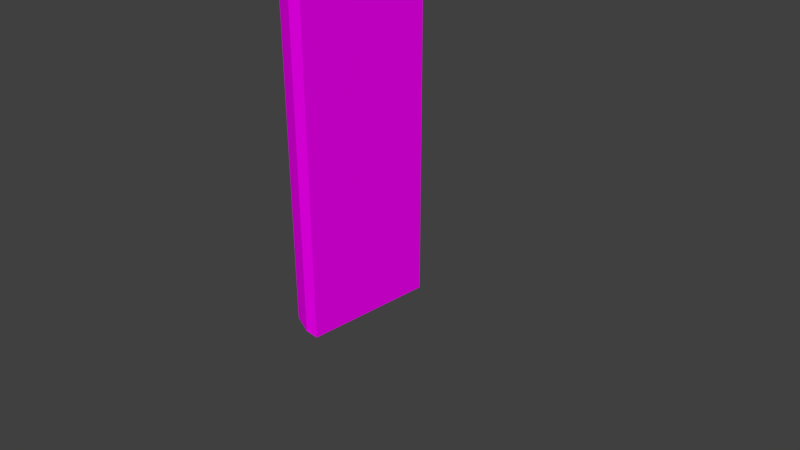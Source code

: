 # Source: PowerconduitStraightmodel.blend  (saved by Blender 2.78.0; exported with 4.5.12 LTS)
import bpy
from mathutils import Matrix  # noqa: F401  (used for matrix-valued properties, if any)

bpy.ops.wm.read_factory_settings(use_empty=True)
scene = bpy.context.scene
scene.name = 'Scene'

# ---- collections
col_collection_1 = bpy.data.collections.new('Collection 1'); scene.collection.children.link(col_collection_1)

# ---- images (referenced by path relative to the original .blend; pixels are not part of the script)
import os
ASSET_DIR = os.environ.get("B2B_ASSET_DIR", "")  # directory of the original .blend (textures are referenced by path, not embedded)
HERE = os.path.dirname(os.path.abspath(__file__))  # packed textures are extracted next to this script under _unpacked/

def load_image(name, relpath, width, height, colorspace="sRGB"):
    """Load a texture the original file referenced (path relative to the .blend, or extracted next to this script)."""
    p = next((c for c in (os.path.join(HERE, relpath), os.path.join(ASSET_DIR, relpath)) if relpath and os.path.exists(c)), "")
    if p:
        img = bpy.data.images.load(p, check_existing=True)
        img.name = name
    else:  # same state as the original file: an image datablock whose file is absent (Cycles renders it pink)
        img = bpy.data.images.new(name, width, height)
        img.source = "FILE"
        img.filepath = "//" + (relpath or name)
    img.colorspace_settings.name = colorspace
    return img
img_pk02_wall08a_c_png = load_image('pk02_wall08a_C.png', 'pk02_wall08a_C.png', 1024, 1024, 'sRGB')
img_pk02_trim02_c_png = load_image('pk02_trim02_C.png', 'pk02_trim02_C.png', 1024, 1024, 'sRGB')

# ---- materials (node trees are filled in below, after node groups)
mat_conduitcolor = bpy.data.materials.new('ConduitColor')
mat_conduitcolor.alpha_threshold = 0.0
mat_conduitcolor.roughness = 0.5
mat_conduitbrace = bpy.data.materials.new('Conduitbrace')
mat_conduitbrace.alpha_threshold = 0.0
mat_conduitbrace.roughness = 0.5

# ---- material node trees
mat_conduitcolor.use_nodes = True; mat_conduitcolor.node_tree.nodes.clear()
_N = mat_conduitcolor.node_tree.nodes; _L = mat_conduitcolor.node_tree.links
n0 = _N.new('ShaderNodeOutputMaterial'); n0.name = 'Material Output'; n0.location = (300, 300)
n1 = _N.new('ShaderNodeBsdfDiffuse'); n1.name = 'Diffuse BSDF'; n1.location = (10, 300)
n2 = _N.new('ShaderNodeTexImage'); n2.name = 'Image Texture'; n2.location = (-180, 300)
n2.width = 140
n2.image = img_pk02_wall08a_c_png
_L.new(n1.outputs[0], n0.inputs[0])
_L.new(n2.outputs[0], n1.inputs[0])
n0.is_active_output = True
mat_conduitbrace.use_nodes = True; mat_conduitbrace.node_tree.nodes.clear()
_N = mat_conduitbrace.node_tree.nodes; _L = mat_conduitbrace.node_tree.links
n0 = _N.new('ShaderNodeOutputMaterial'); n0.name = 'Material Output'; n0.location = (300, 300)
n1 = _N.new('ShaderNodeBsdfDiffuse'); n1.name = 'Diffuse BSDF'; n1.location = (10, 300)
n2 = _N.new('ShaderNodeTexImage'); n2.name = 'Image Texture'; n2.location = (-180, 300)
n2.width = 140
n2.image = img_pk02_trim02_c_png
_L.new(n1.outputs[0], n0.inputs[0])
_L.new(n2.outputs[0], n1.inputs[0])
n0.is_active_output = True

# ---- world
world_world = bpy.data.worlds.new('World'); scene.world = world_world
world_world.color = (0.05088, 0.05088, 0.05088)
world_world.use_sun_shadow = False
world_world.sun_shadow_jitter_overblur = 0.0
world_world.cycles.sampling_method = 'MANUAL'

# ---- cameras
cam_camera = bpy.data.cameras.new('Camera')
cam_camera.clip_end = 100.0
cam_camera.lens = 35.0
cam_camera.sensor_width = 32.0
cam_camera.sensor_height = 18.0
cam_camera.ortho_scale = 7.314
cam_camera.dof.focus_distance = 0.0

# ---- meshes
me_circle = bpy.data.meshes.new('Circle')
me_circle.from_pydata([(-0.1921, 0.906, -4.486), (-0.5176, 0.784, -4.486), (-0.7559, 0.4506, -4.486), (-0.8431, -0.004747, -4.486), (-0.7559, -0.4601, -4.486), (-0.5176, -0.7935, -4.486), (-0.1921, -0.9155, -4.486), (-0.7559, -0.4601, -4.486), (-0.8431, -0.004747, -4.486), (-0.7559, 0.4506, -4.486), (-0.5176, 0.784, -4.486), (-0.1921, 0.906, -4.486), (-0.5176, -0.7935, -4.486), (-0.1921, -0.9155, -4.486), (-0.7528, -0.4372, 7.965), (-0.84, 0.01814, 7.965), (-0.7528, 0.4735, 7.965), (-0.5145, 0.8069, 7.965), (-0.189, 0.9289, 7.965), (-0.5145, -0.7706, 7.965), (-0.189, -0.8926, 7.965), (-0.1921, -0.9155, 1.364), (-0.5176, -0.7935, 1.364), (-0.5176, 0.784, 1.364), (-0.1921, 0.906, 1.364), (-0.8431, -0.004747, 1.364), (-0.7559, 0.4506, 1.364), (-0.7559, -0.4601, 1.364), (-0.1921, -0.9155, 1.879), (-0.5176, 0.784, 1.879), (-0.8431, -0.004747, 1.879), (-0.5176, -0.7935, 1.879), (-0.1921, 0.906, 1.879), (-0.7559, 0.4506, 1.879), (-0.7559, -0.4601, 1.879), (-0.5176, -0.7935, 1.879), (-0.5176, -0.7935, 1.364), (-0.1921, 0.906, 1.879), (-0.1921, 0.906, 1.364), (-0.7559, 0.4506, 1.879), (-0.7559, 0.4506, 1.364), (-0.7559, -0.4601, 1.879), (-0.7559, -0.4601, 1.364), (-0.8431, -0.004747, 1.364), (-0.5176, 0.784, 1.364), (-0.1921, -0.9155, 1.364), (-0.1921, -0.9155, 1.879), (-0.5176, 0.784, 1.879), (-0.8431, -0.004747, 1.879), (-0.5176, -0.7935, 1.879), (-0.5176, -0.7935, 1.364), (-0.1921, 0.906, 1.879), (-0.1921, 0.906, 1.364), (-0.7559, 0.4506, 1.879), (-0.7559, 0.4506, 1.364), (-0.7559, -0.4601, 1.879), (-0.7559, -0.4601, 1.364), (-0.8431, -0.004747, 1.364), (-0.5176, 0.784, 1.364), (-0.1921, -0.9155, 1.364), (-0.1921, -0.9155, 1.879), (-0.5176, 0.784, 1.879), (-0.8431, -0.004747, 1.879), (-0.646, -0.7935, 1.879), (-0.646, -0.7935, 1.364), (-0.3205, 0.906, 1.879), (-0.3205, 0.906, 1.364), (-0.8843, 0.4506, 1.879), (-0.8843, 0.4506, 1.364), (-0.8843, -0.4601, 1.879), (-0.8843, -0.4601, 1.364), (-0.9715, -0.004747, 1.364), (-0.646, 0.784, 1.364), (-0.2863, -0.9155, 1.364), (-0.2863, -0.9155, 1.879), (-0.646, 0.784, 1.879), (-0.9715, -0.004747, 1.879), (-0.646, -0.7935, 1.879), (-0.646, -0.7935, 1.364), (-0.3205, -0.9155, 1.364), (-0.3205, -0.9155, 1.879), (-0.1921, 0.906, -4.486), (-0.1921, -0.9155, -4.486), (-0.189, 0.9289, 7.965), (-0.189, -0.8926, 7.965), (-0.1921, -0.9155, 1.879), (-0.1921, 0.906, 1.364), (-0.1921, -0.9155, 1.364), (-0.1921, 0.906, 1.879), (0.01501, 0.906, -4.486), (0.01501, -0.9155, -4.486), (0.0181, 0.9289, 7.965), (0.0181, -0.8926, 7.965), (0.01501, -0.9155, 1.879), (0.01501, 0.906, 1.363), (0.01501, -0.9155, 1.363), (0.01501, 0.906, 1.879)], [], [(1, 0, 6, 5, 4, 3, 2), (31, 28, 20, 19), (1, 2, 9, 10), (4, 5, 12, 7), (2, 3, 8, 9), (6, 0, 11, 13), (0, 1, 10, 11), (5, 6, 13, 12), (3, 4, 7, 8), (17, 16, 15, 14, 19, 20, 18), (32, 29, 17, 18), (33, 30, 15, 16), (34, 31, 19, 14), (13, 11, 81, 82), (29, 33, 16, 17), (30, 34, 14, 15), (8, 7, 27, 25), (10, 9, 26, 23), (21, 13, 82, 87), (7, 12, 22, 27), (9, 8, 25, 26), (11, 10, 23, 24), (12, 13, 21, 22), (28, 31, 35, 46), (24, 23, 44, 38), (20, 28, 85, 84), (29, 32, 37, 47), (26, 25, 43, 40), (32, 24, 38, 37), (30, 33, 39, 48), (35, 41, 55, 49), (40, 43, 57, 54), (39, 47, 61, 53), (42, 36, 50, 56), (41, 48, 62, 55), (44, 40, 54, 58), (22, 21, 45, 36), (34, 30, 48, 41), (21, 28, 46, 45), (25, 27, 42, 43), (33, 29, 47, 39), (23, 26, 40, 44), (31, 34, 41, 35), (27, 22, 36, 42), (51, 52, 66, 65), (52, 58, 72, 66), (49, 55, 69, 63), (54, 57, 71, 68), (53, 61, 75, 67), (56, 50, 64, 70), (38, 44, 58, 52), (37, 38, 52, 51), (48, 39, 53, 62), (36, 45, 59, 50), (47, 37, 51, 61), (45, 46, 60, 59), (46, 35, 49, 60), (43, 42, 56, 57), (71, 70, 69, 76), (72, 68, 67, 75), (70, 64, 63, 69), (68, 71, 76, 67), (66, 72, 75, 65), (62, 53, 67, 76), (50, 59, 73, 64), (61, 51, 65, 75), (60, 49, 63, 74), (57, 56, 70, 71), (58, 54, 68, 72), (55, 62, 76, 69), (78, 79, 80, 77), (63, 64, 78, 77), (64, 73, 79, 78), (74, 63, 77, 80), (59, 60, 74, 80, 79, 73), (82, 81, 89, 90), (84, 85, 93, 92), (87, 82, 90, 95), (32, 18, 83, 88), (11, 24, 86, 81), (28, 21, 87, 85), (24, 32, 88, 86), (18, 20, 84, 83), (93, 96, 91, 92), (90, 89, 94, 95), (95, 94, 96, 93), (85, 87, 95, 93), (86, 88, 96, 94), (81, 86, 94, 89), (83, 84, 92, 91), (88, 83, 91, 96)])
me_circle.polygons.foreach_set('material_index', [0, 0, 0, 0, 0, 0, 0, 0, 0, 0, 0, 0, 0, 0, 0, 0, 0, 0, 0, 0, 0, 0, 0, 0, 0, 0, 0, 0, 0, 0, 0, 0, 0, 0, 0, 0, 0, 0, 0, 0, 0, 0, 0, 0, 1, 1, 1, 1, 1, 1, 0, 0, 0, 0, 0, 0, 0, 0, 1, 1, 1, 1, 1, 1, 1, 1, 1, 1, 1, 1, 1, 0, 0, 0, 1, 0, 0, 0, 0, 0, 0, 0, 0, 0, 0, 0, 1, 1, 0, 0, 0])
_uv = me_circle.uv_layers.new(name='UVMap')
_uv.uv.foreach_set('vector', [0.4461, 0.2162, 0.4728, 0.2092, 0.4728, 0.3137, 0.4461, 0.3067, 0.4266, 0.2876, 0.4194, 0.2614, 0.4266, 0.2353, 0.2959, 4.83e-05, 0.3393, 0.0, 0.3393, 0.9992, 0.2959, 0.9993, 0.0, 0.0, 0.0, 0.0, 0.0, 0.0, 0.0, 0.0, 0.0, 0.0, 0.0, 0.0, 0.0, 0.0, 0.0, 0.0, 0.0, 0.0, 0.0, 0.0, 0.0, 0.0, 0.0, 0.0, 0.0, 0.0, 0.0, 0.0, 0.0, 0.0, 0.0, 0.0, 0.0, 0.0, 0.0, 0.0, 0.0, 0.0, 0.0, 0.0, 0.0, 0.0, 0.0, 0.0, 0.0, 0.0, 0.0, 0.0, 0.0, 0.0, 0.0, 0.0, 0.0, 0.0, 0.0, 0.0, 0.4461, 0.4113, 0.4266, 0.3922, 0.4194, 0.366, 0.4266, 0.3399, 0.4461, 0.3207, 0.4728, 0.3137, 0.4728, 0.4183, 3.171e-05, 0.0006479, 0.02857, 0.0005455, 0.02857, 0.9999, 3.166e-05, 1.0, 0.06221, 0.0003199, 0.1003, 3.166e-05, 0.1003, 0.9994, 0.06221, 0.9996, 0.2082, 0.0002343, 0.2959, 4.83e-05, 0.2959, 0.9993, 0.2082, 0.9994, 0.0, 0.0, 0.0, 0.0, 0.0, 0.0, 0.0, 0.0, 0.02857, 0.0005455, 0.06221, 0.0003199, 0.06221, 0.9996, 0.02857, 0.9999, 0.09994, 0.0005081, 0.2082, 0.0002343, 0.2082, 0.9994, 0.09994, 0.9997, 0.1044, 4.577e-05, 0.144, 4.577e-05, 0.144, 1.0, 0.1044, 1.0, 0.02976, 4.577e-05, 0.06478, 4.585e-05, 0.06478, 1.0, 0.02976, 1.0, 0.2088, 1.0, 0.2088, 4.577e-05, 0.2088, 4.577e-05, 0.2088, 1.0, 0.144, 4.577e-05, 0.1791, 4.568e-05, 0.1791, 1.0, 0.144, 1.0, 0.06478, 4.585e-05, 0.1044, 4.577e-05, 0.1044, 1.0, 0.06478, 1.0, 4.568e-05, 4.585e-05, 0.02976, 4.577e-05, 0.02976, 1.0, 4.604e-05, 1.0, 0.1791, 4.568e-05, 0.2088, 4.577e-05, 0.2088, 1.0, 0.1791, 1.0, 0.0, 0.0, 0.0, 0.0, 0.0, 0.0, 0.0, 0.0, 0.0, 0.0, 0.0, 0.0, 0.0, 0.0, 0.0, 0.0, 0.2004, 0.9988, 0.2004, 4.476e-05, 0.2004, 4.476e-05, 0.2004, 0.9988, 0.0, 0.0, 0.0, 0.0, 0.0, 0.0, 0.0, 0.0, 0.0, 0.0, 0.0, 0.0, 0.0, 0.0, 0.0, 0.0, 0.0, 0.0, 0.0, 0.0, 0.0, 0.0, 0.0, 0.0, 0.0, 0.0, 0.0, 0.0, 0.0, 0.0, 0.0, 0.0, 0.0, 0.0, 0.0, 0.0, 0.0, 0.0, 0.0, 0.0, 0.0, 0.0, 0.0, 0.0, 0.0, 0.0, 0.0, 0.0, 0.0, 0.0, 0.0, 0.0, 0.0, 0.0, 0.0, 0.0, 0.0, 0.0, 0.0, 0.0, 0.0, 0.0, 0.0, 0.0, 0.0, 0.0, 0.0, 0.0, 0.0, 0.0, 0.0, 0.0, 0.0, 0.0, 0.0, 0.0, 0.0, 0.0, 0.0, 0.0, 0.0, 0.0, 0.0, 0.0, 0.0, 0.0, 0.0, 0.0, 0.0, 0.0, 0.0, 0.0, 0.0, 0.0, 0.0, 0.0, 0.0, 0.0, 0.0, 0.0, 0.0, 0.0, 0.0, 0.0, 0.0, 0.0, 0.0, 0.0, 0.0, 0.0, 0.0, 0.0, 0.0, 0.0, 0.0, 0.0, 0.0, 0.0, 0.0, 0.0, 0.0, 0.0, 0.0, 0.0, 0.0, 0.0, 0.0, 0.0, 0.0, 0.0, 0.0, 0.0, 0.0, 0.0, 0.0, 0.0, 0.0, 0.0, 0.0, 0.0, 0.0, 0.0, 0.0, 0.0, 3.541e-05, 1.0, 3.53e-05, 3.53e-05, 0.1246, 3.53e-05, 0.1246, 1.0, 0.4485, 0.0, 0.4485, 0.6748, 0.3971, 0.9082, 0.3971, 0.2334, 0.3312, 0.9403, 0.3312, 0.1449, 0.4156, 0.0, 0.4156, 0.7954, 0.4119, 0.0, 0.4119, 0.9, 0.3238, 0.9469, 0.3238, 0.04689, 0.4156, 0.7954, 0.4156, 0.0, 0.5, 0.1449, 0.5, 0.9403, 0.4156, 0.7954, 0.4156, 0.0, 0.5, 0.1449, 0.5, 0.9403, 0.0, 0.0, 0.0, 0.0, 0.0, 0.0, 0.0, 0.0, 0.0, 0.0, 0.0, 0.0, 0.0, 0.0, 0.0, 0.0, 0.0, 0.0, 0.0, 0.0, 0.0, 0.0, 0.0, 0.0, 0.0, 0.0, 0.0, 0.0, 0.0, 0.0, 0.0, 0.0, 0.0, 0.0, 0.0, 0.0, 0.0, 0.0, 0.0, 0.0, 0.0, 0.0, 0.0, 0.0, 0.0, 0.0, 0.0, 0.0, 0.0, 0.0, 0.0, 0.0, 0.0, 0.0, 0.0, 0.0, 0.0, 0.0, 0.0, 0.0, 0.0, 0.0, 0.0, 0.0, 0.3238, 1.0, 1.041e-07, 1.0, 0.0, 0.0, 0.3238, 6.942e-07, 0.0, 0.0, 0.3312, 2.314e-07, 0.3312, 1.0, 2.409e-08, 1.0, 0.3312, 1.0, 7.226e-08, 1.0, 0.0, 0.0, 0.3312, 0.0, 0.3238, 1.0, 6.245e-08, 1.0, 0.0, 2.314e-07, 0.3238, 0.0, 0.0, 2.314e-07, 0.3971, 0.0, 0.3971, 1.0, 1.702e-08, 1.0, 0.5, 0.04689, 0.5, 0.9469, 0.4119, 0.9, 0.4119, 0.0, 0.2664, 0.04466, 0.1879, 0.0, 0.2106, 0.0, 0.2973, 0.04466, 0.5, 0.2334, 0.5, 0.9082, 0.4485, 0.6748, 0.4485, 0.0, 0.1879, 0.0, 0.1094, 0.04466, 0.07848, 0.04466, 0.1652, 0.0, 0.3238, 0.9, 0.3238, 0.0, 0.4119, 0.04689, 0.4119, 0.9469, 0.4156, 0.0, 0.4156, 0.7954, 0.3312, 0.9403, 0.3312, 0.1449, 0.4119, 0.9469, 0.4119, 0.04689, 0.5, 0.0, 0.5, 0.9, 5.849e-05, 5.808e-05, 0.3374, 5.855e-05, 0.3374, 0.9999, 5.808e-05, 0.9999, 0.0, 0.0, 0.0, 0.0, 0.0, 0.0, 0.0, 0.0, 0.0, 0.0, 0.0, 0.0, 0.0, 0.0, 0.0, 0.0, 0.0, 0.0, 0.0, 0.0, 0.0, 0.0, 0.0, 0.0, 0.1246, 3.53e-05, 0.1246, 1.0, 0.03323, 1.0, 3.53e-05, 1.0, 3.53e-05, 3.53e-05, 0.03323, 3.53e-05, 0.0, 0.0, 0.0, 0.0, 0.0, 0.0, 0.0, 0.0, 9.381e-05, 1.0, 1.307e-05, 1.307e-05, 0.01702, 1.907e-05, 0.0171, 1.0, 1.33e-05, 1.0, 1.332e-05, 1.925e-05, 0.01771, 1.33e-05, 0.01771, 1.0, 4.734e-05, 0.001167, 4.476e-05, 1.0, 4.476e-05, 1.0, 4.734e-05, 0.001167, 4.568e-05, 4.585e-05, 4.604e-05, 1.0, 4.604e-05, 1.0, 4.568e-05, 4.585e-05, 0.0, 0.0, 0.0, 0.0, 0.0, 0.0, 0.0, 0.0, 0.0, 0.0, 0.0, 0.0, 0.0, 0.0, 0.0, 0.0, 0.4728, 0.4183, 0.4728, 0.3137, 0.4728, 0.3137, 0.4728, 0.4183, 5.145e-09, 0.5112, 0.1068, 0.5112, 0.1068, 1.0, 1.543e-08, 1.0, 0.0, 0.0, 0.1068, 0.0, 0.1068, 0.4698, 5.145e-09, 0.4698, 5.145e-09, 0.4698, 0.1068, 0.4698, 0.1068, 0.5112, 5.145e-09, 0.5112, 4.482e-05, 1.0, 4.484e-05, 0.0001124, 0.201, 4.482e-05, 0.201, 0.9999, 0.201, 0.0001125, 0.201, 1.0, 4.482e-05, 0.9999, 4.482e-05, 4.482e-05, 0.01771, 1.925e-05, 0.01771, 1.0, 1.334e-05, 1.0, 1.33e-05, 1.33e-05, 0.4728, 0.4183, 0.4728, 0.3137, 0.4728, 0.3137, 0.4728, 0.4183, 0.01702, 1.304e-05, 0.01702, 1.0, 1.306e-05, 1.0, 1.304e-05, 2.456e-05])
me_circle.materials.append(mat_conduitcolor)
me_circle.materials.append(mat_conduitbrace)
me_circle.use_remesh_preserve_volume = False
me_circle.use_remesh_preserve_attributes = False
me_circle.use_mirror_vertex_groups = False
me_circle.update()

# ---- objects
ob_circle = bpy.data.objects.new('Circle', me_circle)
ob_camera = bpy.data.objects.new('Camera', cam_camera)

# ---- transforms, parenting, visibility, modifiers, constraints
ob_circle.location = (-0.01, 0.006955, 3.62)
ob_circle.lineart.crease_threshold = 0.0
ob_camera.location = (7.481, -6.508, 5.344)
ob_camera.rotation_euler = (1.109, 0.0, 0.8149)
ob_camera.lock_rotations_4d = False
ob_camera.empty_display_type = 'ARROWS'
ob_camera.color = (0.0, 0.0, 0.0, 0.0)
ob_camera.display_type = 'WIRE'
ob_camera.lineart.crease_threshold = 0.0

# ---- collection membership
col_collection_1.objects.link(ob_circle)
col_collection_1.objects.link(ob_camera)

# ---- scene / render settings (as saved in the file)
scene.camera = ob_camera
scene.frame_start = 1; scene.frame_end = 250; scene.frame_set(1)
scene.render.engine = 'CYCLES'
scene.render.resolution_percentage = 50
scene.render.dither_intensity = 0.0
scene.cycles.use_denoising = False
scene.cycles.samples = 128
scene.cycles.sampling_pattern = 'TABULATED_SOBOL'
scene.cycles.light_sampling_threshold = 0.0
scene.cycles.use_adaptive_sampling = False
scene.cycles.use_light_tree = False
scene.cycles.blur_glossy = 0.0
scene.cycles.sample_clamp_indirect = 0.0
scene.view_settings.view_transform = 'Standard'
bpy.context.view_layer.update()

# ---- added for rendering (the .blend has no usable light): sun
light_auto_sun = bpy.data.lights.new('AutoSun', 'SUN')
light_auto_sun.energy = 3.0
light_auto_sun.angle = 0.0523599
ob_auto_sun = bpy.data.objects.new('AutoSun', light_auto_sun)
scene.collection.objects.link(ob_auto_sun)
ob_auto_sun.rotation_euler = (0.872665, 0.174533, 0.523599)
bpy.context.view_layer.update()
